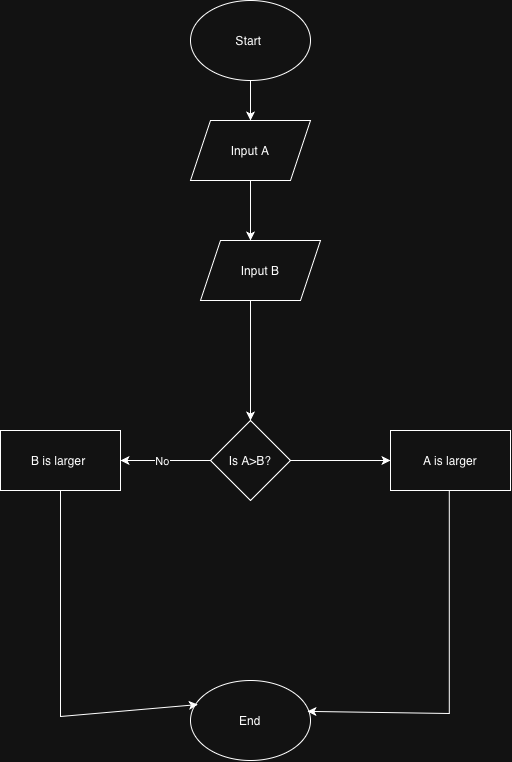

The diagram above was exported from draw.io. Its source (the exported page's mxGraphModel, read from the mxfile embedded in the PNG):
<mxGraphModel dx="1351" dy="880" grid="1" gridSize="10" guides="1" tooltips="1" connect="1" arrows="1" fold="1" page="1" pageScale="1" pageWidth="850" pageHeight="1100" math="0" shadow="0">
  <root>
    <mxCell id="0" />
    <mxCell id="1" parent="0" />
    <mxCell id="i3t9xflj3s2dtoHBY46n-7" edge="1" parent="1" source="HJy4M0hv_zaB9GMn_Yk2-1" style="edgeStyle=orthogonalEdgeStyle;rounded=0;orthogonalLoop=1;jettySize=auto;html=1;entryX=0.5;entryY=0;entryDx=0;entryDy=0;" target="i3t9xflj3s2dtoHBY46n-6">
      <mxGeometry relative="1" as="geometry" />
    </mxCell>
    <mxCell id="HJy4M0hv_zaB9GMn_Yk2-1" parent="1" style="ellipse;whiteSpace=wrap;html=1;" value="Start&amp;nbsp;" vertex="1">
      <mxGeometry height="80" width="120" x="370" y="60" as="geometry" />
    </mxCell>
    <mxCell id="HJy4M0hv_zaB9GMn_Yk2-10" edge="1" parent="1" style="edgeStyle=orthogonalEdgeStyle;rounded=0;orthogonalLoop=1;jettySize=auto;html=1;entryX=0.5;entryY=0;entryDx=0;entryDy=0;" target="HJy4M0hv_zaB9GMn_Yk2-5">
      <mxGeometry relative="1" as="geometry">
        <mxPoint x="430" y="360" as="sourcePoint" />
      </mxGeometry>
    </mxCell>
    <mxCell id="i3t9xflj3s2dtoHBY46n-1" edge="1" parent="1" source="HJy4M0hv_zaB9GMn_Yk2-5" style="edgeStyle=orthogonalEdgeStyle;rounded=0;orthogonalLoop=1;jettySize=auto;html=1;">
      <mxGeometry relative="1" as="geometry">
        <mxPoint x="570" y="520" as="targetPoint" />
      </mxGeometry>
    </mxCell>
    <mxCell id="i3t9xflj3s2dtoHBY46n-2" edge="1" parent="1" source="HJy4M0hv_zaB9GMn_Yk2-5" style="edgeStyle=orthogonalEdgeStyle;rounded=0;orthogonalLoop=1;jettySize=auto;html=1;">
      <mxGeometry relative="1" as="geometry">
        <mxPoint x="300" y="520" as="targetPoint" />
      </mxGeometry>
    </mxCell>
    <mxCell id="i3t9xflj3s2dtoHBY46n-9" connectable="0" parent="i3t9xflj3s2dtoHBY46n-2" style="edgeLabel;html=1;align=center;verticalAlign=middle;resizable=0;points=[];" value="No" vertex="1">
      <mxGeometry relative="1" x="0.084" as="geometry">
        <mxPoint as="offset" />
      </mxGeometry>
    </mxCell>
    <mxCell id="HJy4M0hv_zaB9GMn_Yk2-5" parent="1" style="rhombus;whiteSpace=wrap;html=1;" value="Is A&amp;gt;B?" vertex="1">
      <mxGeometry height="80" width="80" x="390" y="480" as="geometry" />
    </mxCell>
    <mxCell id="HJy4M0hv_zaB9GMn_Yk2-8" parent="1" style="ellipse;whiteSpace=wrap;html=1;" value="End" vertex="1">
      <mxGeometry height="80" width="120" x="370" y="740" as="geometry" />
    </mxCell>
    <mxCell id="i3t9xflj3s2dtoHBY46n-3" parent="1" style="rounded=0;whiteSpace=wrap;html=1;" value="B is larger&amp;nbsp;" vertex="1">
      <mxGeometry height="60" width="120" x="180" y="490" as="geometry" />
    </mxCell>
    <mxCell id="i3t9xflj3s2dtoHBY46n-5" parent="1" style="shape=parallelogram;perimeter=parallelogramPerimeter;whiteSpace=wrap;html=1;fixedSize=1;" value="Input B" vertex="1">
      <mxGeometry height="60" width="120" x="380" y="300" as="geometry" />
    </mxCell>
    <mxCell id="i3t9xflj3s2dtoHBY46n-6" parent="1" style="shape=parallelogram;perimeter=parallelogramPerimeter;whiteSpace=wrap;html=1;fixedSize=1;" value="Input A" vertex="1">
      <mxGeometry height="60" width="120" x="370" y="180" as="geometry" />
    </mxCell>
    <mxCell id="i3t9xflj3s2dtoHBY46n-8" edge="1" parent="1" source="i3t9xflj3s2dtoHBY46n-6" style="edgeStyle=orthogonalEdgeStyle;rounded=0;orthogonalLoop=1;jettySize=auto;html=1;">
      <mxGeometry relative="1" as="geometry">
        <mxPoint x="430" y="300" as="targetPoint" />
      </mxGeometry>
    </mxCell>
    <mxCell id="i3t9xflj3s2dtoHBY46n-10" parent="1" style="rounded=0;whiteSpace=wrap;html=1;" value="A is larger" vertex="1">
      <mxGeometry height="60" width="120" x="570" y="490" as="geometry" />
    </mxCell>
    <mxCell id="i3t9xflj3s2dtoHBY46n-11" edge="1" parent="1" style="endArrow=classic;html=1;rounded=0;entryX=0.974;entryY=0.386;entryDx=0;entryDy=0;entryPerimeter=0;" target="HJy4M0hv_zaB9GMn_Yk2-8" value="">
      <mxGeometry height="50" relative="1" width="50" as="geometry">
        <Array as="points">
          <mxPoint x="628.8" y="773" />
        </Array>
        <mxPoint x="628.8" y="550" as="sourcePoint" />
        <mxPoint x="490.00000000000006" y="773.3599999999999" as="targetPoint" />
      </mxGeometry>
    </mxCell>
    <mxCell id="i3t9xflj3s2dtoHBY46n-13" edge="1" parent="1" style="endArrow=classic;html=1;rounded=0;entryX=0.061;entryY=0.301;entryDx=0;entryDy=0;entryPerimeter=0;" target="HJy4M0hv_zaB9GMn_Yk2-8" value="">
      <mxGeometry height="50" relative="1" width="50" as="geometry">
        <Array as="points">
          <mxPoint x="240" y="776" />
        </Array>
        <mxPoint x="240" y="550" as="sourcePoint" />
        <mxPoint x="368" y="776" as="targetPoint" />
      </mxGeometry>
    </mxCell>
  </root>
</mxGraphModel>